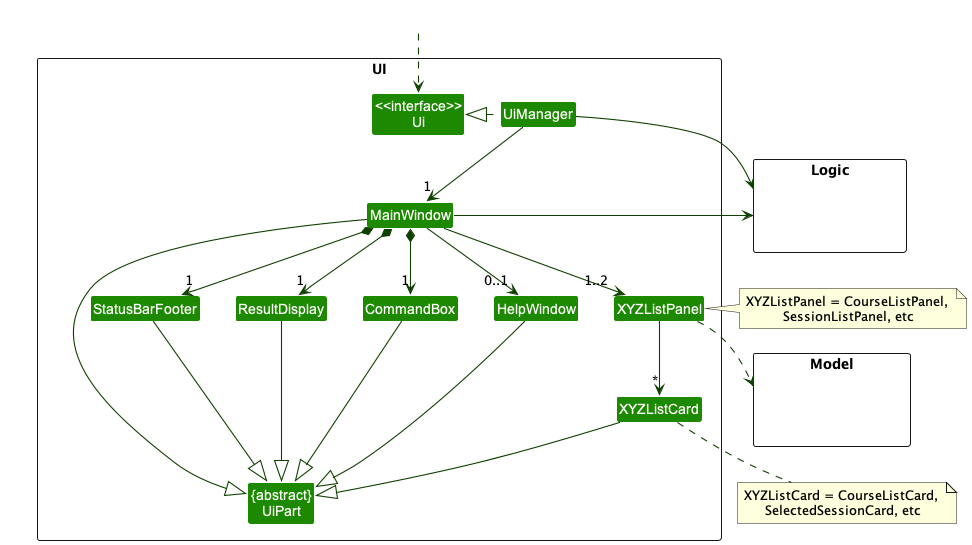

The diagram above was rendered by PlantUML. Its source (embedded in the PNG):
@startuml
!include style.puml
skinparam arrowThickness 1.1
skinparam arrowColor UI_COLOR_T4
skinparam classBackgroundColor UI_COLOR

package UI <<Rectangle>>{
Class "<<interface>>\nUi" as Ui
Class "{abstract}\nUiPart" as UiPart
Class UiManager
Class MainWindow
Class HelpWindow
Class ResultDisplay
Class StatusBarFooter
Class CommandBox
Class XYZListPanel
Class XYZListCard
}


package Logic <<Rectangle>> {
Class HiddenLogic #FFFFFF
}

package Model <<Rectangle>> {
Class HiddenModel #FFFFFF
}

Class HiddenOutside #FFFFFF
HiddenOutside ..> Ui

UiManager .left.|> Ui
UiManager -down-> "1" MainWindow
MainWindow *-down->  "1" CommandBox
MainWindow *-down-> "1" ResultDisplay
MainWindow *-down-> "1" StatusBarFooter
MainWindow --> "0..1" HelpWindow
MainWindow --> "1..2" XYZListPanel
XYZListPanel --> "*" XYZListCard
note right of XYZListPanel: XYZListPanel = CourseListPanel, \nSessionListPanel, etc


MainWindow -left-|> UiPart

ResultDisplay --|> UiPart
CommandBox --|> UiPart

StatusBarFooter --|> UiPart
HelpWindow --|> UiPart

XYZListCard --|> UiPart
XYZListPanel ..> Model
note bottom of XYZListCard: XYZListCard = CourseListCard, \nSelectedSessionCard, etc


UiManager -right-> Logic
MainWindow -left-> Logic


HelpWindow -[hidden]left- CommandBox
CommandBox -[hidden]left- ResultDisplay
ResultDisplay -[hidden]left- StatusBarFooter

MainWindow -[hidden]-|> UiPart
@enduml